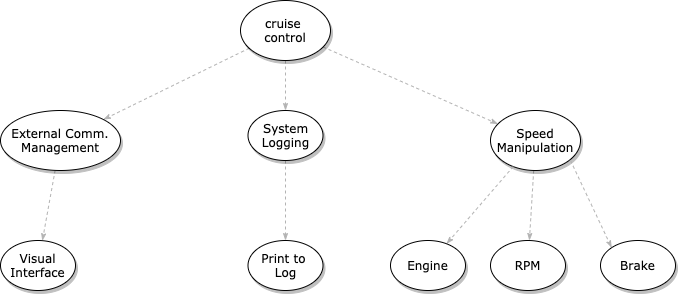

The diagram above was exported from draw.io. Its source (the exported page's mxGraphModel, read from the mxfile embedded in the PNG):
<mxGraphModel dx="1426" dy="753" grid="1" gridSize="10" guides="1" tooltips="1" connect="1" arrows="1" fold="1" page="1" pageScale="1" pageWidth="1100" pageHeight="850" background="#ffffff" math="0" shadow="0">
  <root>
    <mxCell id="0" />
    <mxCell id="1" parent="0" />
    <mxCell id="1ea317790d2ca983-12" style="edgeStyle=none;rounded=1;html=1;labelBackgroundColor=none;startArrow=none;startFill=0;startSize=5;endArrow=classicThin;endFill=1;endSize=5;jettySize=auto;orthogonalLoop=1;strokeColor=#B3B3B3;strokeWidth=1;fontFamily=Verdana;fontSize=12;dashed=1;" parent="1" source="1ea317790d2ca983-1" target="1ea317790d2ca983-2" edge="1">
      <mxGeometry relative="1" as="geometry" />
    </mxCell>
    <mxCell id="1ea317790d2ca983-13" value="" style="edgeStyle=none;rounded=1;html=1;labelBackgroundColor=none;startArrow=none;startFill=0;startSize=5;endArrow=classicThin;endFill=1;endSize=5;jettySize=auto;orthogonalLoop=1;strokeColor=#B3B3B3;strokeWidth=1;fontFamily=Verdana;fontSize=12;dashed=1;" parent="1" source="1ea317790d2ca983-1" target="1ea317790d2ca983-9" edge="1">
      <mxGeometry relative="1" as="geometry" />
    </mxCell>
    <mxCell id="1ea317790d2ca983-14" value="" style="edgeStyle=none;rounded=1;html=1;labelBackgroundColor=none;startArrow=none;startFill=0;startSize=5;endArrow=classicThin;endFill=1;endSize=5;jettySize=auto;orthogonalLoop=1;strokeColor=#B3B3B3;strokeWidth=1;fontFamily=Verdana;fontSize=12;dashed=1;" parent="1" source="1ea317790d2ca983-1" target="1ea317790d2ca983-3" edge="1">
      <mxGeometry relative="1" as="geometry" />
    </mxCell>
    <mxCell id="1ea317790d2ca983-1" value="cruise &lt;br&gt;control" style="ellipse;whiteSpace=wrap;html=1;rounded=0;shadow=1;comic=0;labelBackgroundColor=none;strokeWidth=1;fontFamily=Verdana;fontSize=12;align=center;" parent="1" vertex="1">
      <mxGeometry x="450" y="80" width="90" height="60" as="geometry" />
    </mxCell>
    <mxCell id="1ea317790d2ca983-22" value="" style="edgeStyle=none;rounded=1;html=1;labelBackgroundColor=none;startArrow=none;startFill=0;startSize=5;endArrow=classicThin;endFill=1;endSize=5;jettySize=auto;orthogonalLoop=1;strokeColor=#B3B3B3;strokeWidth=1;fontFamily=Verdana;fontSize=12;dashed=1;" parent="1" source="1ea317790d2ca983-2" target="1ea317790d2ca983-6" edge="1">
      <mxGeometry relative="1" as="geometry" />
    </mxCell>
    <mxCell id="1ea317790d2ca983-2" value="&lt;span&gt;System&lt;br&gt;Logging&lt;br&gt;&lt;/span&gt;" style="ellipse;whiteSpace=wrap;html=1;rounded=0;shadow=1;comic=0;labelBackgroundColor=none;strokeWidth=1;fontFamily=Verdana;fontSize=12;align=center;" parent="1" vertex="1">
      <mxGeometry x="457.5" y="190" width="75" height="50" as="geometry" />
    </mxCell>
    <mxCell id="1ea317790d2ca983-15" value="" style="edgeStyle=none;rounded=1;html=1;labelBackgroundColor=none;startArrow=none;startFill=0;startSize=5;endArrow=classicThin;endFill=1;endSize=5;jettySize=auto;orthogonalLoop=1;strokeColor=#B3B3B3;strokeWidth=1;fontFamily=Verdana;fontSize=12;dashed=1;" parent="1" source="1ea317790d2ca983-3" target="1ea317790d2ca983-4" edge="1">
      <mxGeometry relative="1" as="geometry" />
    </mxCell>
    <mxCell id="1ea317790d2ca983-3" value="&lt;span&gt;Speed&lt;br&gt;Manipulation&lt;br&gt;&lt;/span&gt;" style="ellipse;whiteSpace=wrap;html=1;rounded=0;shadow=1;comic=0;labelBackgroundColor=none;strokeWidth=1;fontFamily=Verdana;fontSize=12;align=center;" parent="1" vertex="1">
      <mxGeometry x="700" y="190" width="90" height="60" as="geometry" />
    </mxCell>
    <mxCell id="1ea317790d2ca983-16" value="" style="edgeStyle=none;rounded=1;html=1;labelBackgroundColor=none;startArrow=none;startFill=0;startSize=5;endArrow=classicThin;endFill=1;endSize=5;jettySize=auto;orthogonalLoop=1;strokeColor=#B3B3B3;strokeWidth=1;fontFamily=Verdana;fontSize=12;dashed=1;" parent="1" source="1ea317790d2ca983-3" target="1ea317790d2ca983-5" edge="1">
      <mxGeometry relative="1" as="geometry" />
    </mxCell>
    <mxCell id="1ea317790d2ca983-4" value="&lt;span&gt;RPM&lt;/span&gt;" style="ellipse;whiteSpace=wrap;html=1;rounded=0;shadow=1;comic=0;labelBackgroundColor=none;strokeWidth=1;fontFamily=Verdana;fontSize=12;align=center;" parent="1" vertex="1">
      <mxGeometry x="700" y="320" width="75" height="50" as="geometry" />
    </mxCell>
    <mxCell id="1ea317790d2ca983-5" value="&lt;span&gt;Engine&lt;br&gt;&lt;/span&gt;" style="ellipse;whiteSpace=wrap;html=1;rounded=0;shadow=1;comic=0;labelBackgroundColor=none;strokeWidth=1;fontFamily=Verdana;fontSize=12;align=center;" parent="1" vertex="1">
      <mxGeometry x="600" y="320" width="75" height="50" as="geometry" />
    </mxCell>
    <mxCell id="1ea317790d2ca983-6" value="&lt;span&gt;Print to&amp;nbsp;&lt;br&gt;Log&lt;br&gt;&lt;/span&gt;" style="ellipse;whiteSpace=wrap;html=1;rounded=0;shadow=1;comic=0;labelBackgroundColor=none;strokeWidth=1;fontFamily=Verdana;fontSize=12;align=center;" parent="1" vertex="1">
      <mxGeometry x="457.5" y="320" width="75" height="50" as="geometry" />
    </mxCell>
    <mxCell id="1ea317790d2ca983-24" value="" style="edgeStyle=none;rounded=1;html=1;labelBackgroundColor=none;startArrow=none;startFill=0;startSize=5;endArrow=classicThin;endFill=1;endSize=5;jettySize=auto;orthogonalLoop=1;strokeColor=#B3B3B3;strokeWidth=1;fontFamily=Verdana;fontSize=12;entryX=0;entryY=0;entryDx=0;entryDy=0;dashed=1;" parent="1" target="awtNknx_0TnktLoF7TQ5-4" edge="1">
      <mxGeometry relative="1" as="geometry">
        <mxPoint x="780.0047811857722" y="239.99945502162595" as="sourcePoint" />
        <mxPoint x="853.2752188142457" y="382.6805449784091" as="targetPoint" />
      </mxGeometry>
    </mxCell>
    <mxCell id="1ea317790d2ca983-19" value="" style="edgeStyle=none;rounded=1;html=1;labelBackgroundColor=none;startArrow=none;startFill=0;startSize=5;endArrow=classicThin;endFill=1;endSize=5;jettySize=auto;orthogonalLoop=1;strokeColor=#B3B3B3;strokeWidth=1;fontFamily=Verdana;fontSize=12;dashed=1;" parent="1" source="1ea317790d2ca983-9" target="1ea317790d2ca983-10" edge="1">
      <mxGeometry relative="1" as="geometry" />
    </mxCell>
    <mxCell id="1ea317790d2ca983-9" value="External Comm. Management" style="ellipse;whiteSpace=wrap;html=1;rounded=0;shadow=1;comic=0;labelBackgroundColor=none;strokeWidth=1;fontFamily=Verdana;fontSize=12;align=center;" parent="1" vertex="1">
      <mxGeometry x="210" y="190" width="120" height="60" as="geometry" />
    </mxCell>
    <mxCell id="1ea317790d2ca983-10" value="Visual Interface" style="ellipse;whiteSpace=wrap;html=1;rounded=0;shadow=1;comic=0;labelBackgroundColor=none;strokeWidth=1;fontFamily=Verdana;fontSize=12;align=center;" parent="1" vertex="1">
      <mxGeometry x="210" y="320" width="75" height="50" as="geometry" />
    </mxCell>
    <mxCell id="awtNknx_0TnktLoF7TQ5-4" value="&lt;span&gt;Brake&lt;br&gt;&lt;/span&gt;" style="ellipse;whiteSpace=wrap;html=1;rounded=0;shadow=1;comic=0;labelBackgroundColor=none;strokeWidth=1;fontFamily=Verdana;fontSize=12;align=center;" vertex="1" parent="1">
      <mxGeometry x="810" y="320" width="75" height="50" as="geometry" />
    </mxCell>
  </root>
</mxGraphModel>